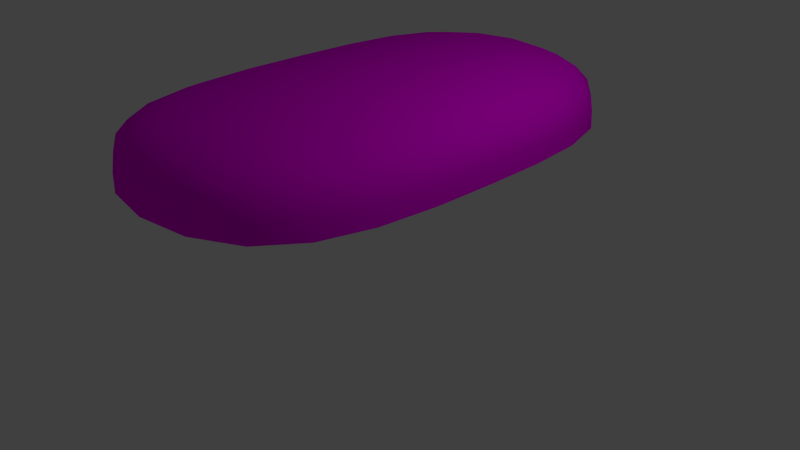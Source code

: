 # Source: GrassPlatformTop.blend  (saved by Blender 2.73.0; exported with 4.5.12 LTS)
import bpy
from mathutils import Matrix  # noqa: F401  (used for matrix-valued properties, if any)

bpy.ops.wm.read_factory_settings(use_empty=True)
scene = bpy.context.scene
scene.name = 'Scene'

# ---- collections
col_collection_1 = bpy.data.collections.new('Collection 1'); scene.collection.children.link(col_collection_1)

# ---- images (referenced by path relative to the original .blend; pixels are not part of the script)
import os
ASSET_DIR = os.environ.get("B2B_ASSET_DIR", "")  # directory of the original .blend (textures are referenced by path, not embedded)
HERE = os.path.dirname(os.path.abspath(__file__))  # packed textures are extracted next to this script under _unpacked/

def load_image(name, relpath, width, height, colorspace="sRGB"):
    """Load a texture the original file referenced (path relative to the .blend, or extracted next to this script)."""
    p = next((c for c in (os.path.join(HERE, relpath), os.path.join(ASSET_DIR, relpath)) if relpath and os.path.exists(c)), "")
    if p:
        img = bpy.data.images.load(p, check_existing=True)
        img.name = name
    else:  # same state as the original file: an image datablock whose file is absent (Cycles renders it pink)
        img = bpy.data.images.new(name, width, height)
        img.source = "FILE"
        img.filepath = "//" + (relpath or name)
    img.colorspace_settings.name = colorspace
    return img
img_grassplatformtop_png = load_image('GrassPlatformTop.png', 'GrassPlatformTop.png', 1024, 1024, 'sRGB')

# ---- materials (node trees are filled in below, after node groups)
mat_paintedgrass = bpy.data.materials.new('PaintedGrass')
mat_paintedgrass.alpha_threshold = 0.0
mat_paintedgrass.roughness = 0.5

# ---- material node trees
mat_paintedgrass.use_nodes = True; mat_paintedgrass.node_tree.nodes.clear()
_N = mat_paintedgrass.node_tree.nodes; _L = mat_paintedgrass.node_tree.links
n0 = _N.new('ShaderNodeOutputMaterial'); n0.name = 'Material Output'; n0.location = (300, 300)
n1 = _N.new('ShaderNodeBsdfDiffuse'); n1.name = 'Diffuse BSDF'; n1.location = (10, 300)
n2 = _N.new('ShaderNodeTexImage'); n2.name = 'Image Texture'; n2.location = (-389, 297)
n2.width = 267
n2.image = img_grassplatformtop_png
n2.projection = 'BOX'
n3 = _N.new('ShaderNodeNewGeometry'); n3.name = 'Geometry'; n3.location = (-638, 242)
n4 = _N.new('ShaderNodeUVMap'); n4.name = 'UV Map'; n4.location = (-163, -1155)
n5 = _N.new('ShaderNodeUVMap'); n5.name = 'UV Map.001'; n5.location = (-653, 12)
_L.new(n1.outputs[0], n0.inputs[0])
_L.new(n2.outputs[0], n1.inputs[0])
_L.new(n5.outputs[0], n2.inputs[0])
n0.is_active_output = True

# ---- world
world_world = bpy.data.worlds.new('World'); scene.world = world_world
world_world.color = (0.05088, 0.05088, 0.05088)
world_world.use_sun_shadow = False
world_world.sun_shadow_jitter_overblur = 0.0
world_world.cycles.sampling_method = 'MANUAL'
world_world.cycles.sample_map_resolution = 256

# ---- cameras
cam_camera = bpy.data.cameras.new('Camera')
cam_camera.clip_end = 100.0
cam_camera.lens = 35.0
cam_camera.sensor_width = 32.0
cam_camera.sensor_height = 18.0
cam_camera.ortho_scale = 7.314
cam_camera.dof.focus_distance = 0.0

# ---- lights
light_lamp = bpy.data.lights.new('Lamp', 'POINT')
light_lamp.transmission_factor = 0.0
light_lamp.cutoff_distance = 30.0
light_lamp.energy = 100.0
light_lamp.shadow_buffer_clip_start = 1.001
light_lamp.shadow_soft_size = 0.1
light_lamp.shadow_maximum_resolution = 0.006
light_lamp.use_absolute_resolution = True
light_lamp.cycles.use_multiple_importance_sampling = False

# ---- meshes
me_cube_001 = bpy.data.meshes.new('Cube.001')
me_cube_001.from_pydata([(1.0, 1.029, 3.386), (1.0, -1.029, 3.386), (-1.0, -1.029, 3.386), (-1.0, 1.029, 3.386), (1.0, 1.029, 5.386), (1.0, -1.029, 5.386), (-1.0, -1.029, 5.386), (-1.0, 1.029, 5.386), (1.0, -1.192e-07, 3.386), (-1.0, 2.384e-07, 3.386), (1.0, -5.96e-07, 5.386), (-1.0, 1.192e-07, 5.386)], [], [(8, 1, 2, 9), (10, 11, 6, 5), (6, 11, 9, 2), (8, 10, 5, 1), (1, 5, 6, 2), (9, 11, 7, 3), (4, 10, 8, 0), (4, 7, 11, 10), (0, 8, 9, 3), (4, 0, 3, 7)])
me_cube_001.polygons.foreach_set('use_smooth', [True] * 10)
_k = set([(0, 3), (0, 8), (1, 2), (1, 8), (2, 9), (3, 9)])
me_cube_001.attributes.new('sharp_edge', 'BOOLEAN', 'EDGE').data.foreach_set('value', [ (min(e.vertices), max(e.vertices)) in _k for e in me_cube_001.edges])
_k = {(1, 8): 1.0, (0, 3): 1.0, (1, 2): 1.0, (3, 9): 1.0, (0, 8): 1.0, (2, 9): 1.0}
me_cube_001.attributes.new('crease_edge', 'FLOAT', 'EDGE').data.foreach_set('value', [_k.get((min(e.vertices), max(e.vertices)), 0.0) for e in me_cube_001.edges])
_uv = me_cube_001.uv_layers.new(name='UVMap')
_uv.uv.foreach_set('vector', [0.9999, 0.3787, 0.9999, 0.5073, 0.75, 0.5073, 0.75, 0.3787, 0.25, 0.3787, 0.5, 0.3787, 0.5, 0.5073, 0.25, 0.5073, 0.5, 0.5073, 0.5, 0.3787, 0.75, 0.3787, 0.75, 0.5073, 8.706e-05, 0.3787, 0.25, 0.3787, 0.25, 0.5073, 8.71e-05, 0.5073, 0.75, 0.7573, 0.5, 0.7573, 0.5, 0.5073, 0.75, 0.5073, 0.75, 0.3787, 0.5, 0.3787, 0.5, 0.25, 0.75, 0.25, 0.25, 0.25, 0.25, 0.3787, 8.706e-05, 0.3787, 8.701e-05, 0.25, 0.25, 0.25, 0.5, 0.25, 0.5, 0.3787, 0.25, 0.3787, 0.9999, 0.25, 0.9999, 0.3787, 0.75, 0.3787, 0.75, 0.25, 0.5, 8.701e-05, 0.75, 8.708e-05, 0.75, 0.25, 0.5, 0.25])
me_cube_001.materials.append(mat_paintedgrass)
me_cube_001.use_remesh_preserve_volume = False
me_cube_001.use_remesh_preserve_attributes = False
me_cube_001.use_mirror_vertex_groups = False
me_cube_001.update()

# ---- objects
ob_lamp = bpy.data.objects.new('Lamp', light_lamp)
ob_camera = bpy.data.objects.new('Camera', cam_camera)
ob_cube = bpy.data.objects.new('Cube', me_cube_001)

# ---- transforms, parenting, visibility, modifiers, constraints
ob_lamp.location = (4.076, 1.005, 5.904)
ob_lamp.rotation_euler = (0.6503, 0.05522, 1.866)
ob_lamp.lock_rotations_4d = False
ob_lamp.empty_display_type = 'ARROWS'
ob_lamp.color = (0.0, 0.0, 0.0, 0.0)
ob_lamp.lineart.crease_threshold = 0.0
ob_camera.location = (7.481, -6.508, 5.344)
ob_camera.rotation_euler = (1.109, 0.01082, 0.8149)
ob_camera.lock_rotations_4d = False
ob_camera.empty_display_type = 'ARROWS'
ob_camera.color = (0.0, 0.0, 0.0, 0.0)
ob_camera.display_type = 'WIRE'
ob_camera.lineart.crease_threshold = 0.0
ob_cube.location = (0.0, 0.0, 0.0)
ob_cube.scale = (1.921, 3.11, 0.466)
ob_cube.lock_rotations_4d = False
ob_cube.empty_display_type = 'ARROWS'
ob_cube.lineart.crease_threshold = 0.0
_m = ob_cube.modifiers.new('Subsurf', 'SUBSURF')
_m.uv_smooth = 'PRESERVE_CORNERS'
_m.quality = 2
_m.levels = 4
_m.show_only_control_edges = False
_m = ob_cube.modifiers.new('EdgeSplit', 'EDGE_SPLIT')

# ---- collection membership
col_collection_1.objects.link(ob_lamp)
col_collection_1.objects.link(ob_camera)
col_collection_1.objects.link(ob_cube)

# ---- scene / render settings (as saved in the file)
scene.camera = ob_camera
scene.frame_start = 1; scene.frame_end = 250; scene.frame_set(1)
scene.render.engine = 'CYCLES'
scene.render.resolution_percentage = 50
scene.render.dither_intensity = 0.0
scene.cycles.use_denoising = False
scene.cycles.samples = 10
scene.cycles.sampling_pattern = 'TABULATED_SOBOL'
scene.cycles.light_sampling_threshold = 0.0
scene.cycles.use_adaptive_sampling = False
scene.cycles.use_light_tree = False
scene.cycles.blur_glossy = 0.0
scene.cycles.pixel_filter_type = 'GAUSSIAN'
scene.cycles.sample_clamp_indirect = 0.0
scene.view_settings.view_transform = 'Standard'
bpy.context.view_layer.update()
